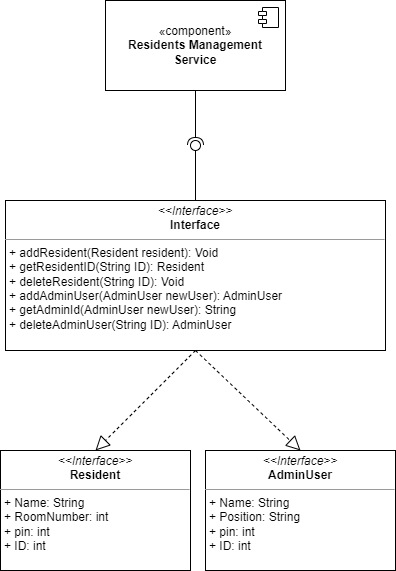

The diagram above was exported from draw.io. Its source (the exported page's mxGraphModel, read from the mxfile embedded in the PNG):
<mxGraphModel dx="2074" dy="1118" grid="1" gridSize="10" guides="1" tooltips="1" connect="1" arrows="1" fold="1" page="1" pageScale="1" pageWidth="850" pageHeight="1100" math="0" shadow="0">
  <root>
    <mxCell id="0" />
    <mxCell id="1" parent="0" />
    <mxCell id="wVWPGgzCMMf5KKWCkRGk-3" value="«component»&lt;br&gt;&lt;b&gt;Residents Management Service&lt;/b&gt;" style="html=1;dropTarget=0;whiteSpace=wrap;" parent="1" vertex="1">
      <mxGeometry x="325" y="150" width="180" height="90" as="geometry" />
    </mxCell>
    <mxCell id="wVWPGgzCMMf5KKWCkRGk-4" value="" style="shape=module;jettyWidth=8;jettyHeight=4;" parent="wVWPGgzCMMf5KKWCkRGk-3" vertex="1">
      <mxGeometry x="1" width="20" height="20" relative="1" as="geometry">
        <mxPoint x="-27" y="7" as="offset" />
      </mxGeometry>
    </mxCell>
    <mxCell id="wVWPGgzCMMf5KKWCkRGk-5" value="" style="rounded=0;orthogonalLoop=1;jettySize=auto;html=1;endArrow=halfCircle;endFill=0;endSize=6;strokeWidth=1;sketch=0;exitX=0.5;exitY=1;exitDx=0;exitDy=0;" parent="1" source="wVWPGgzCMMf5KKWCkRGk-3" target="wVWPGgzCMMf5KKWCkRGk-7" edge="1">
      <mxGeometry relative="1" as="geometry">
        <mxPoint x="390" y="305" as="sourcePoint" />
      </mxGeometry>
    </mxCell>
    <mxCell id="wVWPGgzCMMf5KKWCkRGk-8" value="" style="rounded=0;orthogonalLoop=1;jettySize=auto;html=1;endArrow=oval;endFill=0;sketch=0;sourcePerimeterSpacing=0;targetPerimeterSpacing=0;endSize=10;" parent="1" target="wVWPGgzCMMf5KKWCkRGk-7" edge="1">
      <mxGeometry relative="1" as="geometry">
        <mxPoint x="415" y="370" as="sourcePoint" />
        <mxPoint x="410" y="300" as="targetPoint" />
      </mxGeometry>
    </mxCell>
    <mxCell id="wVWPGgzCMMf5KKWCkRGk-7" value="" style="ellipse;whiteSpace=wrap;html=1;align=center;aspect=fixed;fillColor=none;strokeColor=none;resizable=0;perimeter=centerPerimeter;rotatable=0;allowArrows=0;points=[];outlineConnect=1;" parent="1" vertex="1">
      <mxGeometry x="410" y="290" width="10" height="10" as="geometry" />
    </mxCell>
    <mxCell id="wVWPGgzCMMf5KKWCkRGk-12" value="&lt;p style=&quot;margin:0px;margin-top:4px;text-align:center;&quot;&gt;&lt;i&gt;&amp;lt;&amp;lt;Interface&amp;gt;&amp;gt;&lt;/i&gt;&lt;br&gt;&lt;b&gt;Interface&lt;/b&gt;&lt;/p&gt;&lt;hr size=&quot;1&quot;&gt;&lt;p style=&quot;margin:0px;margin-left:4px;&quot;&gt;+ addResident(Resident resident): Void&lt;br&gt;+ getResidentID(String ID): Resident&amp;nbsp;&lt;/p&gt;&lt;p style=&quot;margin:0px;margin-left:4px;&quot;&gt;+ deleteResident(String ID): Void&amp;nbsp;&lt;span style=&quot;background-color: initial;&quot;&gt;&amp;nbsp;&lt;/span&gt;&lt;/p&gt;&lt;p style=&quot;border-color: var(--border-color); margin: 0px 0px 0px 4px;&quot;&gt;+ addAdminUser(AdminUser newUser): AdminUser&lt;/p&gt;&lt;p style=&quot;margin:0px;margin-left:4px;&quot;&gt;+ getAdminId(AdminUser newUser): String&lt;br&gt;&lt;/p&gt;&lt;p style=&quot;border-color: var(--border-color); margin: 0px 0px 0px 4px;&quot;&gt;+ deleteAdminUser(String ID): AdminUser&lt;/p&gt;&lt;div&gt;&lt;br&gt;&lt;/div&gt;&lt;p style=&quot;margin:0px;margin-left:4px;&quot;&gt;&lt;br&gt;&lt;/p&gt;" style="verticalAlign=top;align=left;overflow=fill;fontSize=12;fontFamily=Helvetica;html=1;whiteSpace=wrap;" parent="1" vertex="1">
      <mxGeometry x="225" y="350" width="380" height="150" as="geometry" />
    </mxCell>
    <mxCell id="wVWPGgzCMMf5KKWCkRGk-14" value="&lt;p style=&quot;margin:0px;margin-top:4px;text-align:center;&quot;&gt;&lt;i&gt;&amp;lt;&amp;lt;Interface&amp;gt;&amp;gt;&lt;/i&gt;&lt;br&gt;&lt;b&gt;Resident&lt;/b&gt;&lt;/p&gt;&lt;hr size=&quot;1&quot;&gt;&lt;p style=&quot;margin:0px;margin-left:4px;&quot;&gt;+ Name: String&lt;br&gt;+ RoomNumber: int&lt;/p&gt;&lt;p style=&quot;margin:0px;margin-left:4px;&quot;&gt;+ pin: int&lt;/p&gt;&lt;p style=&quot;margin:0px;margin-left:4px;&quot;&gt;+ ID: int&lt;/p&gt;&lt;p style=&quot;margin:0px;margin-left:4px;&quot;&gt;&lt;br&gt;&lt;/p&gt;" style="verticalAlign=top;align=left;overflow=fill;fontSize=12;fontFamily=Helvetica;html=1;whiteSpace=wrap;" parent="1" vertex="1">
      <mxGeometry x="220" y="600" width="190" height="120" as="geometry" />
    </mxCell>
    <mxCell id="wVWPGgzCMMf5KKWCkRGk-16" value="" style="endArrow=block;dashed=1;endFill=0;endSize=12;html=1;rounded=0;entryX=0.5;entryY=0;entryDx=0;entryDy=0;exitX=0.5;exitY=1;exitDx=0;exitDy=0;" parent="1" source="wVWPGgzCMMf5KKWCkRGk-12" target="wVWPGgzCMMf5KKWCkRGk-14" edge="1">
      <mxGeometry width="160" relative="1" as="geometry">
        <mxPoint x="340" y="580" as="sourcePoint" />
        <mxPoint x="500" y="580" as="targetPoint" />
      </mxGeometry>
    </mxCell>
    <mxCell id="wVWPGgzCMMf5KKWCkRGk-20" value="&lt;p style=&quot;margin:0px;margin-top:4px;text-align:center;&quot;&gt;&lt;i&gt;&amp;lt;&amp;lt;Interface&amp;gt;&amp;gt;&lt;/i&gt;&lt;br&gt;&lt;b&gt;AdminUser&lt;/b&gt;&lt;/p&gt;&lt;hr size=&quot;1&quot;&gt;&lt;p style=&quot;margin:0px;margin-left:4px;&quot;&gt;+ Name: String&lt;br&gt;+ Position: String&lt;/p&gt;&lt;p style=&quot;margin:0px;margin-left:4px;&quot;&gt;+ pin: int&lt;/p&gt;&lt;p style=&quot;margin:0px;margin-left:4px;&quot;&gt;+ ID: int&lt;/p&gt;&lt;p style=&quot;margin:0px;margin-left:4px;&quot;&gt;&lt;br&gt;&lt;/p&gt;" style="verticalAlign=top;align=left;overflow=fill;fontSize=12;fontFamily=Helvetica;html=1;whiteSpace=wrap;" parent="1" vertex="1">
      <mxGeometry x="425" y="600" width="190" height="120" as="geometry" />
    </mxCell>
    <mxCell id="wVWPGgzCMMf5KKWCkRGk-21" value="" style="endArrow=block;dashed=1;endFill=0;endSize=12;html=1;rounded=0;entryX=0.5;entryY=0;entryDx=0;entryDy=0;exitX=0.5;exitY=1;exitDx=0;exitDy=0;" parent="1" source="wVWPGgzCMMf5KKWCkRGk-12" target="wVWPGgzCMMf5KKWCkRGk-20" edge="1">
      <mxGeometry width="160" relative="1" as="geometry">
        <mxPoint x="425" y="510" as="sourcePoint" />
        <mxPoint x="225" y="630" as="targetPoint" />
      </mxGeometry>
    </mxCell>
  </root>
</mxGraphModel>